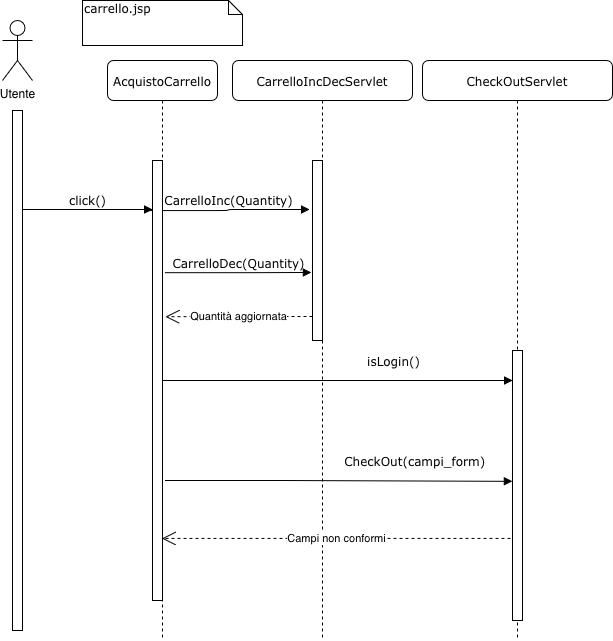

The diagram above was exported from draw.io. Its source (the exported page's mxGraphModel, read from the mxfile embedded in the PNG):
<mxGraphModel dx="2798" dy="953" grid="1" gridSize="10" guides="1" tooltips="1" connect="1" arrows="1" fold="1" page="1" pageScale="1" pageWidth="1100" pageHeight="850" background="none" math="0" shadow="0">
  <root>
    <mxCell id="0" />
    <mxCell id="1" parent="0" />
    <mxCell id="7baba1c4bc27f4b0-2" parent="1" style="shape=umlLifeline;perimeter=lifelinePerimeter;whiteSpace=wrap;html=1;container=1;collapsible=0;recursiveResize=0;outlineConnect=0;rounded=1;shadow=0;comic=0;labelBackgroundColor=none;strokeWidth=1;fontFamily=Verdana;fontSize=12;align=center;" value="CarrelloIncDecServlet" vertex="1">
      <mxGeometry height="580" width="180" x="220" y="80" as="geometry" />
    </mxCell>
    <mxCell id="7baba1c4bc27f4b0-10" parent="7baba1c4bc27f4b0-2" style="html=1;points=[];perimeter=orthogonalPerimeter;rounded=0;shadow=0;comic=0;labelBackgroundColor=none;strokeWidth=1;fontFamily=Verdana;fontSize=12;align=center;" value="" vertex="1">
      <mxGeometry height="180" width="10" x="80" y="100" as="geometry" />
    </mxCell>
    <mxCell id="py3HmR-Cq1MNERZeqEu9-7" edge="1" parent="7baba1c4bc27f4b0-2" style="html=1;verticalAlign=bottom;endArrow=block;entryX=-0.3;entryY=0.272;labelBackgroundColor=none;fontFamily=Verdana;fontSize=12;edgeStyle=elbowEdgeStyle;elbow=horizontal;entryDx=0;entryDy=0;entryPerimeter=0;" target="7baba1c4bc27f4b0-10" value="CarrelloInc(Quantity)">
      <mxGeometry relative="1" as="geometry">
        <mxPoint as="offset" />
        <mxPoint x="-85" y="150" as="sourcePoint" />
        <mxPoint x="45" y="150" as="targetPoint" />
      </mxGeometry>
    </mxCell>
    <mxCell id="7baba1c4bc27f4b0-3" parent="1" style="shape=umlLifeline;perimeter=lifelinePerimeter;whiteSpace=wrap;html=1;container=1;collapsible=0;recursiveResize=0;outlineConnect=0;rounded=1;shadow=0;comic=0;labelBackgroundColor=none;strokeWidth=1;fontFamily=Verdana;fontSize=12;align=center;" value="CheckOutServlet" vertex="1">
      <mxGeometry height="580" width="190" x="410" y="80" as="geometry" />
    </mxCell>
    <mxCell id="7baba1c4bc27f4b0-13" parent="7baba1c4bc27f4b0-3" style="html=1;points=[];perimeter=orthogonalPerimeter;rounded=0;shadow=0;comic=0;labelBackgroundColor=none;strokeWidth=1;fontFamily=Verdana;fontSize=12;align=center;" value="" vertex="1">
      <mxGeometry height="270" width="10" x="90" y="290" as="geometry" />
    </mxCell>
    <mxCell id="7baba1c4bc27f4b0-8" parent="1" style="shape=umlLifeline;perimeter=lifelinePerimeter;whiteSpace=wrap;html=1;container=1;collapsible=0;recursiveResize=0;outlineConnect=0;rounded=1;shadow=0;comic=0;labelBackgroundColor=none;strokeWidth=1;fontFamily=Verdana;fontSize=12;align=center;" value="AcquistoCarrello" vertex="1">
      <mxGeometry height="580" width="110" x="95" y="80" as="geometry" />
    </mxCell>
    <mxCell id="7baba1c4bc27f4b0-9" parent="7baba1c4bc27f4b0-8" style="html=1;points=[];perimeter=orthogonalPerimeter;rounded=0;shadow=0;comic=0;labelBackgroundColor=none;strokeWidth=1;fontFamily=Verdana;fontSize=12;align=center;" value="" vertex="1">
      <mxGeometry height="440" width="10" x="45" y="100" as="geometry" />
    </mxCell>
    <mxCell id="py3HmR-Cq1MNERZeqEu9-1" parent="1" style="shape=umlActor;verticalLabelPosition=bottom;verticalAlign=top;html=1;outlineConnect=0;" value="Utente" vertex="1">
      <mxGeometry height="60" width="30" x="-10" y="40" as="geometry" />
    </mxCell>
    <mxCell id="py3HmR-Cq1MNERZeqEu9-4" parent="1" style="html=1;points=[];perimeter=orthogonalPerimeter;rounded=0;shadow=0;comic=0;labelBackgroundColor=none;strokeWidth=1;fontFamily=Verdana;fontSize=12;align=center;" value="" vertex="1">
      <mxGeometry height="520" width="10" y="130" as="geometry" />
    </mxCell>
    <mxCell id="py3HmR-Cq1MNERZeqEu9-5" edge="1" parent="1" style="html=1;verticalAlign=bottom;endArrow=block;entryX=0;entryY=0;labelBackgroundColor=none;fontFamily=Verdana;fontSize=12;edgeStyle=elbowEdgeStyle;elbow=vertical;" value="click()">
      <mxGeometry relative="1" as="geometry">
        <mxPoint x="10" y="229" as="sourcePoint" />
        <mxPoint x="140" y="229" as="targetPoint" />
      </mxGeometry>
    </mxCell>
    <mxCell id="py3HmR-Cq1MNERZeqEu9-8" parent="1" style="shape=note;whiteSpace=wrap;html=1;size=14;verticalAlign=top;align=left;spacingTop=-6;rounded=0;shadow=0;comic=0;labelBackgroundColor=none;strokeWidth=1;fontFamily=Verdana;fontSize=12" value="carrello.jsp" vertex="1">
      <mxGeometry height="45" width="160" x="70" y="20" as="geometry" />
    </mxCell>
    <mxCell id="py3HmR-Cq1MNERZeqEu9-64" edge="1" parent="1" style="endArrow=open;endSize=12;dashed=1;html=1;rounded=0;entryX=1.3;entryY=0.355;entryDx=0;entryDy=0;entryPerimeter=0;" target="7baba1c4bc27f4b0-9" value="Quantità aggiornata">
      <mxGeometry relative="1" width="160" as="geometry">
        <mxPoint x="300" y="336" as="sourcePoint" />
        <mxPoint x="630" y="400" as="targetPoint" />
      </mxGeometry>
    </mxCell>
    <mxCell id="py3HmR-Cq1MNERZeqEu9-34" edge="1" parent="1" source="7baba1c4bc27f4b0-9" style="html=1;verticalAlign=bottom;endArrow=block;entryX=-0.1;entryY=0.622;labelBackgroundColor=none;fontFamily=Verdana;fontSize=12;edgeStyle=elbowEdgeStyle;elbow=horizontal;entryDx=0;entryDy=0;entryPerimeter=0;exitX=1.3;exitY=0.255;exitDx=0;exitDy=0;exitPerimeter=0;" target="7baba1c4bc27f4b0-10" value="CarrelloDec(Quantity)">
      <mxGeometry relative="1" x="-0.0007" as="geometry">
        <mxPoint as="offset" />
        <mxPoint x="135" y="290" as="sourcePoint" />
        <mxPoint x="265" y="290" as="targetPoint" />
      </mxGeometry>
    </mxCell>
    <mxCell id="py3HmR-Cq1MNERZeqEu9-86" edge="1" parent="1" source="7baba1c4bc27f4b0-8" style="html=1;verticalAlign=bottom;endArrow=block;entryX=0;entryY=0.111;labelBackgroundColor=none;fontFamily=Verdana;fontSize=12;edgeStyle=elbowEdgeStyle;elbow=vertical;entryDx=0;entryDy=0;entryPerimeter=0;" target="7baba1c4bc27f4b0-13" value="isLogin()">
      <mxGeometry relative="1" x="0.3152" y="10" as="geometry">
        <mxPoint as="offset" />
        <mxPoint x="210" y="470" as="sourcePoint" />
        <mxPoint x="340" y="470" as="targetPoint" />
      </mxGeometry>
    </mxCell>
    <mxCell id="py3HmR-Cq1MNERZeqEu9-66" edge="1" parent="1" style="html=1;verticalAlign=bottom;endArrow=block;entryX=0;entryY=0.3;labelBackgroundColor=none;fontFamily=Verdana;fontSize=12;edgeStyle=elbowEdgeStyle;elbow=horizontal;entryDx=0;entryDy=0;entryPerimeter=0;exitX=1.3;exitY=0.614;exitDx=0;exitDy=0;exitPerimeter=0;" value="&amp;nbsp; &amp;nbsp; &amp;nbsp; &amp;nbsp; &amp;nbsp; &amp;nbsp; &amp;nbsp; &amp;nbsp; &amp;nbsp; &amp;nbsp; CheckOut(campi_form)">
      <mxGeometry relative="1" x="0.195" y="11" as="geometry">
        <mxPoint as="offset" />
        <Array as="points">
          <mxPoint x="260" y="521.84" />
        </Array>
        <mxPoint x="153" y="499.9999999999999" as="sourcePoint" />
        <mxPoint x="500" y="500.84000000000003" as="targetPoint" />
      </mxGeometry>
    </mxCell>
    <mxCell id="py3HmR-Cq1MNERZeqEu9-90" edge="1" parent="1" source="7baba1c4bc27f4b0-13" style="endArrow=open;endSize=12;dashed=1;html=1;rounded=0;exitX=-0.2;exitY=0.696;exitDx=0;exitDy=0;exitPerimeter=0;" target="7baba1c4bc27f4b0-8" value="Campi non conformi">
      <mxGeometry relative="1" width="160" as="geometry">
        <mxPoint x="407" y="330" as="sourcePoint" />
        <mxPoint x="260" y="330" as="targetPoint" />
      </mxGeometry>
    </mxCell>
  </root>
</mxGraphModel>